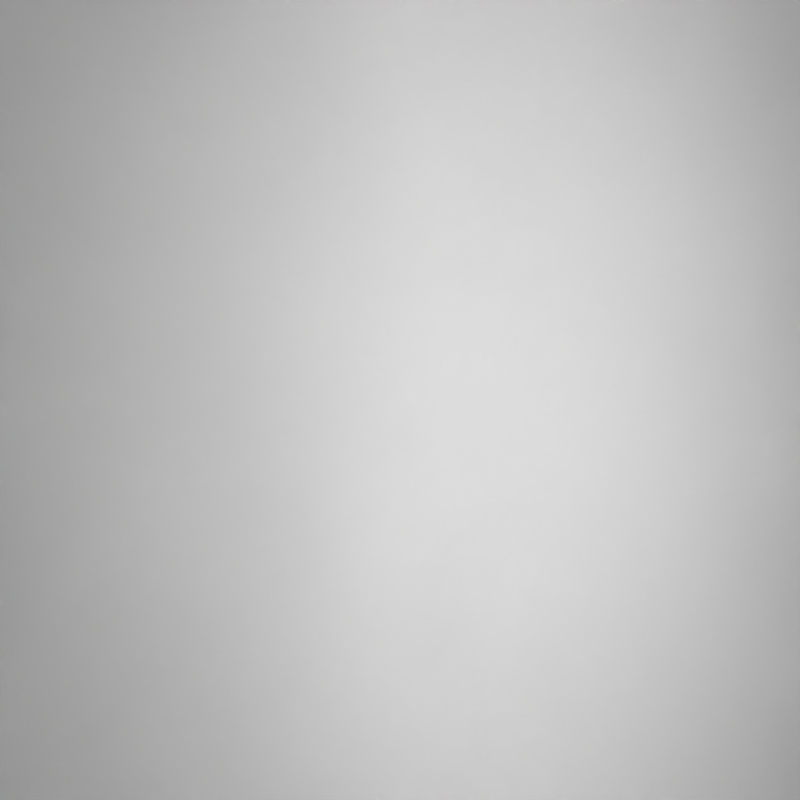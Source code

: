 # Source: TestCase1.blend  (saved by Blender 2.76.0; exported with 4.5.12 LTS)
import bpy
from mathutils import Matrix  # noqa: F401  (used for matrix-valued properties, if any)

bpy.ops.wm.read_factory_settings(use_empty=True)
scene = bpy.context.scene
scene.name = 'Scene'

# ---- collections
col_collection_1 = bpy.data.collections.new('Collection 1'); scene.collection.children.link(col_collection_1)

# ---- materials (node trees are filled in below, after node groups)
mat_material_001 = bpy.data.materials.new('Material.001')
mat_material_001.alpha_threshold = 0.0
mat_material_001.use_transparent_shadow = False
mat_material_001.diffuse_color = (0.5, 0.5, 0.5, 1.0)
mat_material_001.specular_color = (0.0, 0.0, 0.0)
mat_material_001.roughness = 0.5
mat_material_001.specular_intensity = 0.0
mat_material_001.line_color = (0.0, 0.0, 0.0, 1.0)
mat_material_000 = bpy.data.materials.new('Material.000')
mat_material_000.alpha_threshold = 0.0
mat_material_000.use_transparent_shadow = False
mat_material_000.diffuse_color = (0.5, 0.5, 0.5, 1.0)
mat_material_000.specular_color = (0.0, 0.0, 0.0)
mat_material_000.roughness = 0.5
mat_material_000.specular_intensity = 0.0
mat_material_000.line_color = (0.0, 0.0, 0.0, 1.0)
mat_material_002 = bpy.data.materials.new('Material.002')
mat_material_002.alpha_threshold = 0.0
mat_material_002.use_transparent_shadow = False
mat_material_002.diffuse_color = (0.5, 0.5, 0.5, 1.0)
mat_material_002.specular_color = (0.0, 0.0, 0.0)
mat_material_002.roughness = 0.5
mat_material_002.specular_intensity = 0.0
mat_material_002.line_color = (0.0, 0.0, 0.0, 1.0)
mat_material_003 = bpy.data.materials.new('Material.003')
mat_material_003.alpha_threshold = 0.0
mat_material_003.use_transparent_shadow = False
mat_material_003.diffuse_color = (0.5, 0.5, 0.5, 1.0)
mat_material_003.specular_color = (0.0, 0.0, 0.0)
mat_material_003.roughness = 0.5
mat_material_003.specular_intensity = 0.0
mat_material_003.line_color = (0.0, 0.0, 0.0, 1.0)

# ---- material node trees

# ---- world
world_world = bpy.data.worlds.new('World'); scene.world = world_world
world_world.color = (0.05088, 0.05088, 0.05088)
world_world.use_sun_shadow = False
world_world.sun_shadow_jitter_overblur = 0.0
world_world.cycles.sampling_method = 'MANUAL'
world_world.cycles.sample_map_resolution = 256

# ---- cameras
cam_camera = bpy.data.cameras.new('Camera')
cam_camera.sensor_fit = 'HORIZONTAL'
cam_camera.clip_end = 100.0
cam_camera.lens = 31.88
cam_camera.sensor_width = 32.0
cam_camera.sensor_height = 18.0
cam_camera.ortho_scale = 7.314
cam_camera.lens_unit = 'FOV'
cam_camera.dof.focus_distance = 0.0
cam_camera.dof.aperture_fstop = 128.0

# ---- lights
light_area = bpy.data.lights.new('Area', 'AREA')
light_area.transmission_factor = 0.0
light_area.energy = 1.571e+04
light_area.shadow_buffer_clip_start = 0.5
light_area.shadow_soft_size = 2.0
light_area.shadow_maximum_resolution = 0.006
light_area.use_absolute_resolution = True
light_area.size = 2.0
light_area.size_y = 0.1
light_area.cycles.use_multiple_importance_sampling = False

# ---- meshes
me_plane = bpy.data.meshes.new('Plane')
me_plane.from_pydata([(1.0, -1.0, 0.0), (-1.0, -1.0, 0.0), (1.0, 1.0, 0.0), (-1.0, 1.0, 0.0)], [], [(1, 0, 2, 3)])
me_plane.materials.append(mat_material_001)
me_plane.use_remesh_preserve_volume = False
me_plane.use_remesh_preserve_attributes = False
me_plane.use_mirror_vertex_groups = False
me_plane.update()
me_plane_001 = bpy.data.meshes.new('Plane.001')
me_plane_001.from_pydata([(1.0, -1.0, 0.0), (-1.0, -1.0, 0.0), (1.0, 1.0, 0.0), (-1.0, 1.0, 0.0)], [], [(1, 0, 2, 3)])
me_plane_001.materials.append(mat_material_000)
me_plane_001.use_remesh_preserve_volume = False
me_plane_001.use_remesh_preserve_attributes = False
me_plane_001.use_mirror_vertex_groups = False
me_plane_001.update()
me_plane_002 = bpy.data.meshes.new('Plane.002')
me_plane_002.from_pydata([(1.0, -1.0, 0.0), (-1.0, -1.0, 0.0), (1.0, 1.0, 0.0), (-1.0, 1.0, 0.0)], [], [(1, 0, 2, 3)])
me_plane_002.materials.append(mat_material_002)
me_plane_002.use_remesh_preserve_volume = False
me_plane_002.use_remesh_preserve_attributes = False
me_plane_002.use_mirror_vertex_groups = False
me_plane_002.update()
me_plane_003 = bpy.data.meshes.new('Plane.003')
me_plane_003.from_pydata([(1.0, -1.0, 0.0), (-1.0, -1.0, 0.0), (1.0, 1.0, 0.0), (-1.0, 1.0, 0.0), (1.0, -1.0, -0.02), (-1.0, -1.0, -0.02), (1.0, 1.0, -0.02), (-1.0, 1.0, -0.02), (1.0, -1.0, 0.0), (1.0, -1.0, 0.0), (-1.0, -1.0, 0.0), (-1.0, -1.0, 0.0), (1.0, 1.0, 0.0), (1.0, 1.0, 0.0), (-1.0, 1.0, 0.0), (-1.0, 1.0, 0.0), (1.0, -1.0, -0.02), (1.0, -1.0, -0.02), (-1.0, -1.0, -0.02), (-1.0, -1.0, -0.02), (1.0, 1.0, -0.02), (1.0, 1.0, -0.02), (-1.0, 1.0, -0.02), (-1.0, 1.0, -0.02)], [], [(10, 8, 12, 14), (18, 22, 20, 16), (15, 23, 19, 11), (1, 5, 17, 9), (0, 4, 21, 13), (2, 6, 7, 3)])
me_plane_003.materials.append(mat_material_003)
me_plane_003.use_remesh_preserve_volume = False
me_plane_003.use_remesh_preserve_attributes = False
me_plane_003.use_mirror_vertex_groups = False
me_plane_003.update()

# ---- objects
ob_area = bpy.data.objects.new('Area', light_area)
ob_plane = bpy.data.objects.new('Plane', me_plane)
ob_camera = bpy.data.objects.new('Camera', cam_camera)
ob_plane_001 = bpy.data.objects.new('Plane.001', me_plane_001)
ob_plane_002 = bpy.data.objects.new('Plane.002', me_plane_002)
ob_plane_003 = bpy.data.objects.new('Plane.003', me_plane_003)

# ---- transforms, parenting, visibility, modifiers, constraints
ob_area.location = (6.0, 0.0, 1.2)
ob_area.rotation_euler = (0.0, 1.039, 0.0)
ob_area.lineart.crease_threshold = 0.0
ob_plane.location = (1.0, 0.0, 0.0)
ob_plane.lineart.crease_threshold = 0.0
ob_camera.location = (1.0, 0.0, 1.9)
ob_camera.lock_location = (False, True, False)
ob_camera.lock_rotations_4d = False
ob_camera.empty_display_type = 'ARROWS'
ob_camera.color = (0.0, 0.0, 0.0, 0.0)
ob_camera.display_type = 'WIRE'
ob_camera.lineart.crease_threshold = 0.0
ob_plane_001.location = (4.0, 0.0, 0.0)
ob_plane_001.lineart.crease_threshold = 0.0
ob_plane_002.location = (2.0, 0.0, 2.0)
ob_plane_002.rotation_euler = (-0.0, -3.142, -0.0)
ob_plane_002.lineart.crease_threshold = 0.0
ob_plane_003.location = (2.0, 0.0, 0.0)
ob_plane_003.rotation_euler = (0.0, -1.571, 0.0)
ob_plane_003.lineart.crease_threshold = 0.0

# ---- collection membership
col_collection_1.objects.link(ob_area)
col_collection_1.objects.link(ob_plane)
col_collection_1.objects.link(ob_camera)
col_collection_1.objects.link(ob_plane_001)
col_collection_1.objects.link(ob_plane_002)
col_collection_1.objects.link(ob_plane_003)

# ---- scene / render settings (as saved in the file)
scene.camera = ob_camera
scene.frame_start = 1; scene.frame_end = 250; scene.frame_set(1)
scene.render.engine = 'BLENDER_EEVEE_NEXT'
scene.render.image_settings.compression = 90
scene.render.resolution_x = 512
scene.render.resolution_y = 512
scene.render.resolution_percentage = 50
scene.render.dither_intensity = 0.0
scene.cycles.use_denoising = False
scene.cycles.samples = 10
scene.cycles.sampling_pattern = 'TABULATED_SOBOL'
scene.cycles.light_sampling_threshold = 0.0
scene.cycles.use_adaptive_sampling = False
scene.cycles.use_light_tree = False
scene.cycles.blur_glossy = 0.0
scene.cycles.volume_bounces = 1
scene.cycles.pixel_filter_type = 'GAUSSIAN'
scene.cycles.sample_clamp_indirect = 0.0
scene.view_settings.view_transform = 'Standard'
bpy.context.view_layer.update()
